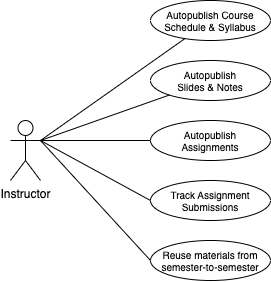

The diagram above was exported from draw.io. Its source (the exported page's mxGraphModel, read from the mxfile embedded in the PNG):
<mxGraphModel dx="544" dy="341" grid="1" gridSize="10" guides="1" tooltips="1" connect="1" arrows="1" fold="1" page="1" pageScale="1" pageWidth="850" pageHeight="1100" math="0" shadow="0">
  <root>
    <mxCell id="0" />
    <mxCell id="1" parent="0" />
    <mxCell id="2" style="rounded=0;orthogonalLoop=1;jettySize=auto;html=1;exitX=1;exitY=0.3333333333333333;exitDx=0;exitDy=0;exitPerimeter=0;endArrow=none;endFill=0;" edge="1" source="3" target="5" parent="1">
      <mxGeometry relative="1" as="geometry" />
    </mxCell>
    <mxCell id="3" value="Instructor" style="shape=umlActor;verticalLabelPosition=bottom;verticalAlign=top;html=1;outlineConnect=0;" vertex="1" parent="1">
      <mxGeometry x="120" y="740" width="30" height="60" as="geometry" />
    </mxCell>
    <mxCell id="4" value="Autopublish&lt;br&gt;Slides &amp;amp; Notes" style="ellipse;whiteSpace=wrap;html=1;fontSize=10;" vertex="1" parent="1">
      <mxGeometry x="260" y="680" width="120" height="40" as="geometry" />
    </mxCell>
    <mxCell id="5" value="Autopublish Course &lt;br&gt;Schedule &amp;amp; Syllabus" style="ellipse;whiteSpace=wrap;html=1;fontSize=10;" vertex="1" parent="1">
      <mxGeometry x="260" y="620" width="120" height="40" as="geometry" />
    </mxCell>
    <mxCell id="6" value="Reuse materials from&lt;br&gt;semester-to-semester" style="ellipse;whiteSpace=wrap;html=1;fontSize=10;" vertex="1" parent="1">
      <mxGeometry x="260" y="860" width="120" height="40" as="geometry" />
    </mxCell>
    <mxCell id="7" value="Autopublish &lt;br&gt;Assignments" style="ellipse;whiteSpace=wrap;html=1;fontSize=10;" vertex="1" parent="1">
      <mxGeometry x="260" y="740" width="120" height="40" as="geometry" />
    </mxCell>
    <mxCell id="8" style="rounded=0;orthogonalLoop=1;jettySize=auto;html=1;exitX=1;exitY=0.3333333333333333;exitDx=0;exitDy=0;exitPerimeter=0;endArrow=none;endFill=0;" edge="1" source="3" target="4" parent="1">
      <mxGeometry relative="1" as="geometry">
        <mxPoint x="200" y="750" as="sourcePoint" />
        <mxPoint x="295" y="706" as="targetPoint" />
      </mxGeometry>
    </mxCell>
    <mxCell id="9" style="rounded=0;orthogonalLoop=1;jettySize=auto;html=1;exitX=1;exitY=0.3333333333333333;exitDx=0;exitDy=0;exitPerimeter=0;entryX=0;entryY=0.5;entryDx=0;entryDy=0;endArrow=none;endFill=0;" edge="1" source="3" target="7" parent="1">
      <mxGeometry relative="1" as="geometry">
        <mxPoint x="200" y="750" as="sourcePoint" />
        <mxPoint x="270" y="750" as="targetPoint" />
      </mxGeometry>
    </mxCell>
    <mxCell id="10" style="rounded=0;orthogonalLoop=1;jettySize=auto;html=1;exitX=1;exitY=0.3333333333333333;exitDx=0;exitDy=0;exitPerimeter=0;entryX=0;entryY=0.5;entryDx=0;entryDy=0;endArrow=none;endFill=0;" edge="1" source="3" target="6" parent="1">
      <mxGeometry relative="1" as="geometry">
        <mxPoint x="200" y="750" as="sourcePoint" />
        <mxPoint x="270" y="810" as="targetPoint" />
      </mxGeometry>
    </mxCell>
    <mxCell id="11" value="Track Assignment Submissions" style="ellipse;whiteSpace=wrap;html=1;fontSize=10;" vertex="1" parent="1">
      <mxGeometry x="260" y="800" width="120" height="40" as="geometry" />
    </mxCell>
    <mxCell id="12" style="rounded=0;orthogonalLoop=1;jettySize=auto;html=1;exitX=1;exitY=0.3333333333333333;exitDx=0;exitDy=0;exitPerimeter=0;entryX=0;entryY=0.5;entryDx=0;entryDy=0;endArrow=none;endFill=0;" edge="1" source="3" target="11" parent="1">
      <mxGeometry relative="1" as="geometry">
        <mxPoint x="160" y="770" as="sourcePoint" />
        <mxPoint x="270" y="770" as="targetPoint" />
      </mxGeometry>
    </mxCell>
  </root>
</mxGraphModel>